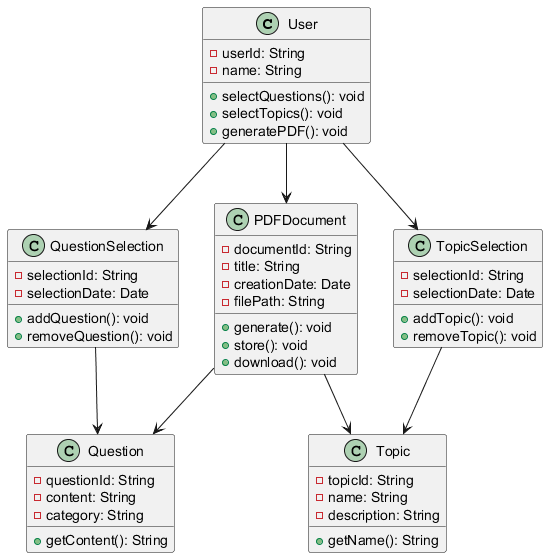

The diagram above was rendered by PlantUML. Its source (embedded in the PNG):
@startuml
class User {
    - userId: String
    - name: String
    + selectQuestions(): void
    + selectTopics(): void
    + generatePDF(): void
}

class Question {
    - questionId: String
    - content: String
    - category: String
    + getContent(): String
}

class Topic {
    - topicId: String
    - name: String
    - description: String
    + getName(): String
}

class PDFDocument {
    - documentId: String
    - title: String
    - creationDate: Date
    - filePath: String
    + generate(): void
    + store(): void
    + download(): void
}

class QuestionSelection {
    - selectionId: String
    - selectionDate: Date
    + addQuestion(): void
    + removeQuestion(): void
}

class TopicSelection {
    - selectionId: String
    - selectionDate: Date
    + addTopic(): void
    + removeTopic(): void
}

User --> QuestionSelection
User --> TopicSelection
User --> PDFDocument
QuestionSelection --> Question
TopicSelection --> Topic
PDFDocument --> Question
PDFDocument --> Topic
@enduml